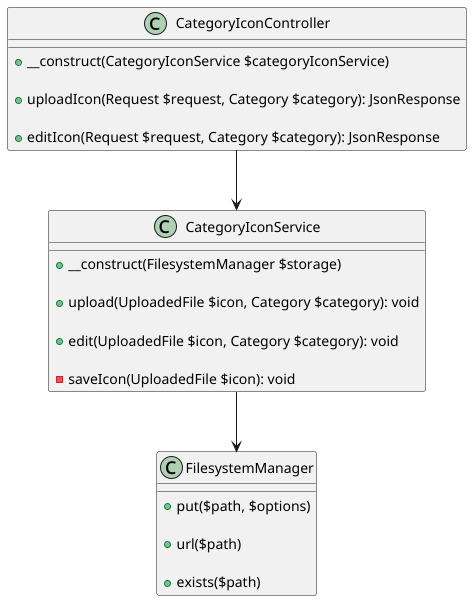

The diagram above was rendered by PlantUML. Its source (embedded in the PNG):
@startuml

class CategoryIconController {
    + __construct(CategoryIconService $categoryIconService)

    + uploadIcon(Request $request, Category $category): JsonResponse

    + editIcon(Request $request, Category $category): JsonResponse
}

class CategoryIconService {
    + __construct(FilesystemManager $storage)

    + upload(UploadedFile $icon, Category $category): void

    + edit(UploadedFile $icon, Category $category): void

    - saveIcon(UploadedFile $icon): void
}

class FilesystemManager {
    + put($path, $options)

    + url($path)

    + exists($path)
}

CategoryIconController --> CategoryIconService

CategoryIconService --> FilesystemManager
@enduml